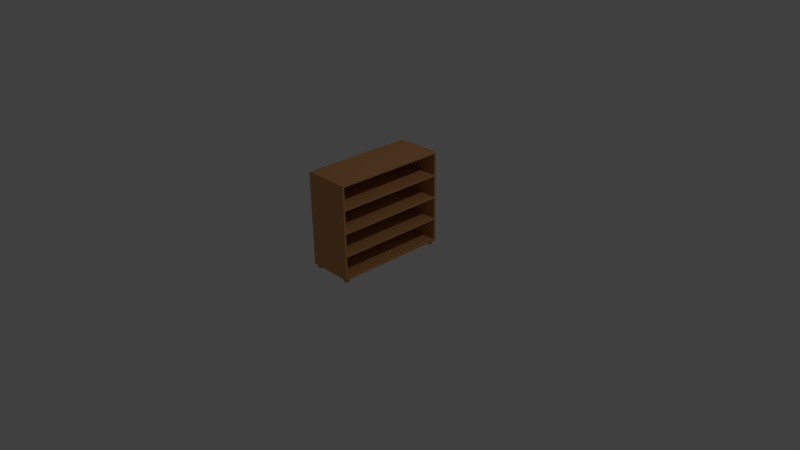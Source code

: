 # Source: shelves.blend  (saved by Blender 2.70.0; exported with 4.5.12 LTS)
import bpy
from mathutils import Matrix  # noqa: F401  (used for matrix-valued properties, if any)

bpy.ops.wm.read_factory_settings(use_empty=True)
scene = bpy.context.scene
scene.name = 'Scene'

# ---- collections
col_collection_1 = bpy.data.collections.new('Collection 1'); scene.collection.children.link(col_collection_1)

# ---- materials (node trees are filled in below, after node groups)
mat_material_001 = bpy.data.materials.new('Material.001')
mat_material_001.alpha_threshold = 0.0
mat_material_001.use_transparent_shadow = False
mat_material_001.diffuse_color = (0.64, 0.3156, 0.1234, 1.0)
mat_material_001.specular_color = (0.1794, 0.08029, 0.02171)
mat_material_001.roughness = 0.5
mat_material_001.line_color = (0.0, 0.0, 0.0, 1.0)

# ---- material node trees

# ---- world
world_world = bpy.data.worlds.new('World'); scene.world = world_world
world_world.color = (0.05088, 0.05088, 0.05088)
world_world.use_sun_shadow = False
world_world.sun_shadow_jitter_overblur = 0.0
world_world.cycles.sampling_method = 'MANUAL'
world_world.cycles.sample_map_resolution = 256

# ---- cameras
cam_camera = bpy.data.cameras.new('Camera')
cam_camera.clip_end = 100.0
cam_camera.lens = 35.0
cam_camera.sensor_width = 32.0
cam_camera.sensor_height = 18.0
cam_camera.ortho_scale = 7.314
cam_camera.dof.focus_distance = 0.0
cam_camera.dof.aperture_fstop = 128.0

# ---- lights
light_lamp = bpy.data.lights.new('Lamp', 'POINT')
light_lamp.transmission_factor = 0.0
light_lamp.cutoff_distance = 30.0
light_lamp.energy = 100.0
light_lamp.shadow_buffer_clip_start = 1.001
light_lamp.shadow_soft_size = 0.1
light_lamp.shadow_maximum_resolution = 0.006
light_lamp.use_absolute_resolution = True
light_lamp.cycles.use_multiple_importance_sampling = False

# ---- meshes
me_id158 = bpy.data.meshes.new('ID158')
me_id158.from_pydata([(-10.63, 29.0, 26.02), (-10.63, -29.0, 14.96), (-10.63, -29.0, 26.02), (-10.63, 29.0, 14.96), (-10.63, 29.0, 14.96), (-10.63, 29.0, 26.02), (-10.63, -29.0, 14.96), (-10.63, -29.0, 26.02), (-10.63, 29.0, 50.02), (-10.63, -29.0, 38.96), (-10.63, -29.0, 50.02), (-10.63, 29.0, 38.96), (-10.63, 29.0, 38.96), (-10.63, 29.0, 50.02), (-10.63, -29.0, 38.96), (-10.63, -29.0, 50.02), (-10.63, 29.0, 38.02), (-10.63, -29.0, 26.96), (-10.63, -29.0, 38.02), (-10.63, 29.0, 26.96), (-10.63, 29.0, 26.96), (-10.63, 29.0, 38.02), (-10.63, -29.0, 26.96), (-10.63, -29.0, 38.02), (-10.63, 29.0, 14.02), (-10.63, -29.0, 2.959), (-10.63, -29.0, 14.02), (-10.63, 29.0, 2.959), (-10.63, 29.0, 2.959), (-10.63, 29.0, 14.02), (-10.63, -29.0, 2.959), (-10.63, -29.0, 14.02), (12.37, -29.0, 1.959), (10.37, -27.0, 1.959), (10.37, -29.0, 1.959), (12.37, -27.0, 1.959), (12.37, -27.0, 1.959), (12.37, -29.0, 1.959), (10.37, -27.0, 1.959), (10.37, -29.0, 1.959), (12.37, -27.0, -0.04052), (10.37, -29.0, -0.04052), (10.37, -27.0, -0.04052), (12.37, -29.0, -0.04052), (12.37, -29.0, 1.959), (10.37, -29.0, -0.04052), (12.37, -29.0, -0.04052), (10.37, -29.0, 1.959), (10.37, -27.0, 1.959), (10.37, -29.0, -0.04052), (10.37, -29.0, 1.959), (10.37, -27.0, -0.04052), (10.37, -27.0, 1.959), (12.37, -27.0, -0.04052), (10.37, -27.0, -0.04052), (12.37, -27.0, 1.959), (12.37, -27.0, -0.04052), (12.37, -29.0, 1.959), (12.37, -29.0, -0.04052), (12.37, -27.0, 1.959), (-7.629, -29.0, 1.959), (-9.629, -27.0, 1.959), (-9.629, -29.0, 1.959), (-7.629, -27.0, 1.959), (-7.629, -27.0, 1.959), (-7.629, -29.0, 1.959), (-9.629, -27.0, 1.959), (-9.629, -29.0, 1.959), (-7.629, -27.0, -0.04052), (-7.629, -29.0, 1.959), (-7.629, -29.0, -0.04052), (-7.629, -27.0, 1.959), (-7.629, -27.0, -0.04052), (-9.629, -29.0, -0.04052), (-9.629, -27.0, -0.04052), (-7.629, -29.0, -0.04052), (-9.629, -27.0, 1.959), (-7.629, -27.0, -0.04052), (-9.629, -27.0, -0.04052), (-7.629, -27.0, 1.959), (-7.629, -29.0, 1.959), (-9.629, -29.0, -0.04052), (-7.629, -29.0, -0.04052), (-9.629, -29.0, 1.959), (-9.629, -27.0, 1.959), (-9.629, -29.0, -0.04052), (-9.629, -29.0, 1.959), (-9.629, -27.0, -0.04052), (-7.629, 27.0, 1.959), (-9.629, 29.0, 1.959), (-9.629, 27.0, 1.959), (-7.629, 29.0, 1.959), (-7.629, 29.0, 1.959), (-7.629, 27.0, 1.959), (-9.629, 29.0, 1.959), (-9.629, 27.0, 1.959), (12.37, 27.0, 1.959), (10.37, 29.0, 1.959), (10.37, 27.0, 1.959), (12.37, 29.0, 1.959), (12.37, 29.0, 1.959), (12.37, 27.0, 1.959), (10.37, 29.0, 1.959), (10.37, 27.0, 1.959), (12.37, 27.0, 1.959), (10.37, 27.0, -0.04052), (12.37, 27.0, -0.04052), (10.37, 27.0, 1.959), (12.37, 29.0, -0.04052), (10.37, 27.0, -0.04052), (10.37, 29.0, -0.04052), (12.37, 27.0, -0.04052), (12.37, 29.0, -0.04052), (12.37, 27.0, 1.959), (12.37, 27.0, -0.04052), (12.37, 29.0, 1.959), (10.37, 29.0, 1.959), (10.37, 27.0, -0.04052), (10.37, 27.0, 1.959), (10.37, 29.0, -0.04052), (10.37, 29.0, 1.959), (12.37, 29.0, -0.04052), (10.37, 29.0, -0.04052), (12.37, 29.0, 1.959), (-7.629, 29.0, -0.04052), (-9.629, 27.0, -0.04052), (-9.629, 29.0, -0.04052), (-7.629, 27.0, -0.04052), (-7.629, 27.0, 1.959), (-9.629, 27.0, -0.04052), (-7.629, 27.0, -0.04052), (-9.629, 27.0, 1.959), (-9.629, 29.0, 1.959), (-9.629, 27.0, -0.04052), (-9.629, 27.0, 1.959), (-9.629, 29.0, -0.04052), (-9.629, 29.0, 1.959), (-7.629, 29.0, -0.04052), (-9.629, 29.0, -0.04052), (-7.629, 29.0, 1.959), (-7.629, 29.0, -0.04052), (-7.629, 27.0, 1.959), (-7.629, 27.0, -0.04052), (-7.629, 29.0, 1.959), (13.37, -29.0, 2.959), (-10.63, 29.0, 2.959), (-10.63, -29.0, 2.959), (13.37, 29.0, 2.959), (13.37, 29.0, 14.02), (-10.63, 29.0, 14.02), (13.37, 29.0, 2.959), (-10.63, 29.0, 2.959), (-10.63, -29.0, 14.02), (13.37, -29.0, 14.02), (-10.63, -29.0, 2.959), (13.37, -29.0, 2.959), (13.37, 29.0, 14.02), (-10.63, -29.0, 14.02), (-10.63, 29.0, 14.02), (13.37, -29.0, 14.02), (13.37, 29.0, 50.02), (-10.63, -29.0, 50.02), (-10.63, 29.0, 50.02), (13.37, -29.0, 50.02), (13.37, 29.0, 50.02), (-10.63, 29.0, 50.02), (13.37, 29.0, 38.96), (-10.63, 29.0, 38.96), (-10.63, -29.0, 50.02), (13.37, -29.0, 50.02), (-10.63, -29.0, 38.96), (13.37, -29.0, 38.96), (13.37, -29.0, 38.96), (-10.63, 29.0, 38.96), (-10.63, -29.0, 38.96), (13.37, 29.0, 38.96), (13.37, -30.0, 1.959), (13.37, -29.0, 2.959), (13.37, -30.0, 50.96), (13.37, 30.0, 1.959), (13.37, 29.0, 2.959), (13.37, 29.0, 14.02), (13.37, 29.0, 14.96), (13.37, 29.0, 26.02), (13.37, 29.0, 26.96), (13.37, 29.0, 38.02), (13.37, 29.0, 38.96), (13.37, 29.0, 50.02), (13.37, -29.0, 50.02), (13.37, 30.0, 50.96), (13.37, -29.0, 14.02), (13.37, -29.0, 14.96), (13.37, -29.0, 26.02), (13.37, -29.0, 26.96), (13.37, -29.0, 38.02), (13.37, -29.0, 38.96), (-10.63, 30.0, 50.96), (13.37, 30.0, 1.959), (-10.63, 30.0, 1.959), (13.37, 30.0, 50.96), (13.37, -30.0, 50.96), (-10.63, 30.0, 50.96), (-10.63, -30.0, 50.96), (13.37, 30.0, 50.96), (13.37, -30.0, 50.96), (-10.63, -30.0, 1.959), (13.37, -30.0, 1.959), (-10.63, -30.0, 50.96), (-10.63, 30.0, 1.959), (-9.629, 29.0, 1.959), (-10.63, -30.0, 1.959), (13.37, 30.0, 1.959), (-7.629, 29.0, 1.959), (-7.629, 27.0, 1.959), (10.37, 29.0, 1.959), (-7.629, -27.0, 1.959), (-7.629, -29.0, 1.959), (12.37, 29.0, 1.959), (12.37, 27.0, 1.959), (12.37, -27.0, 1.959), (12.37, -29.0, 1.959), (-9.629, -29.0, 1.959), (13.37, -30.0, 1.959), (-9.629, 27.0, 1.959), (-9.629, -27.0, 1.959), (10.37, -29.0, 1.959), (10.37, 27.0, 1.959), (10.37, -27.0, 1.959), (-10.63, 29.0, 14.96), (-10.63, -29.0, 14.02), (-10.63, -29.0, 14.96), (-10.63, 29.0, 14.02), (-10.63, 29.0, 26.96), (-10.63, -29.0, 26.02), (-10.63, -29.0, 26.96), (-10.63, 29.0, 26.02), (-10.63, 29.0, 38.96), (-10.63, -29.0, 38.02), (-10.63, -29.0, 38.96), (-10.63, 29.0, 38.02), (-10.63, -30.0, 50.96), (-10.63, -29.0, 50.02), (-10.63, -30.0, 1.959), (-10.63, 30.0, 50.96), (-10.63, 29.0, 50.02), (-10.63, 29.0, 2.959), (-10.63, -29.0, 2.959), (-10.63, 30.0, 1.959), (13.37, 29.0, 38.02), (-10.63, -29.0, 38.02), (-10.63, 29.0, 38.02), (13.37, -29.0, 38.02), (13.37, 29.0, 38.02), (-10.63, 29.0, 26.96), (13.37, 29.0, 26.96), (-10.63, 29.0, 38.02), (-10.63, -29.0, 38.02), (13.37, -29.0, 26.96), (-10.63, -29.0, 26.96), (13.37, -29.0, 38.02), (13.37, -29.0, 26.96), (-10.63, 29.0, 26.96), (-10.63, -29.0, 26.96), (13.37, 29.0, 26.96), (13.37, 29.0, 26.02), (-10.63, -29.0, 26.02), (-10.63, 29.0, 26.02), (13.37, -29.0, 26.02), (-10.63, -29.0, 26.02), (13.37, -29.0, 14.96), (-10.63, -29.0, 14.96), (13.37, -29.0, 26.02), (13.37, 29.0, 26.02), (-10.63, 29.0, 14.96), (13.37, 29.0, 14.96), (-10.63, 29.0, 26.02), (13.37, -29.0, 14.96), (-10.63, 29.0, 14.96), (-10.63, -29.0, 14.96), (13.37, 29.0, 14.96)], [], [(0, 1, 2), (1, 0, 3), (4, 5, 6), (7, 6, 5), (8, 9, 10), (9, 8, 11), (12, 13, 14), (15, 14, 13), (16, 17, 18), (17, 16, 19), (20, 21, 22), (23, 22, 21), (24, 25, 26), (25, 24, 27), (28, 29, 30), (31, 30, 29), (32, 33, 34), (33, 32, 35), (36, 37, 38), (39, 38, 37), (40, 41, 42), (41, 40, 43), (44, 45, 46), (45, 44, 47), (48, 49, 50), (49, 48, 51), (52, 53, 54), (53, 52, 55), (56, 57, 58), (57, 56, 59), (60, 61, 62), (61, 60, 63), (64, 65, 66), (67, 66, 65), (68, 69, 70), (69, 68, 71), (72, 73, 74), (73, 72, 75), (76, 77, 78), (77, 76, 79), (80, 81, 82), (81, 80, 83), (84, 85, 86), (85, 84, 87), (88, 89, 90), (89, 88, 91), (92, 93, 94), (95, 94, 93), (96, 97, 98), (97, 96, 99), (100, 101, 102), (103, 102, 101), (104, 105, 106), (105, 104, 107), (108, 109, 110), (109, 108, 111), (112, 113, 114), (113, 112, 115), (116, 117, 118), (117, 116, 119), (120, 121, 122), (121, 120, 123), (124, 125, 126), (125, 124, 127), (128, 129, 130), (129, 128, 131), (132, 133, 134), (133, 132, 135), (136, 137, 138), (137, 136, 139), (140, 141, 142), (141, 140, 143), (144, 145, 146), (145, 144, 147), (148, 149, 150), (151, 150, 149), (152, 153, 154), (155, 154, 153), (156, 157, 158), (157, 156, 159), (160, 161, 162), (161, 160, 163), (164, 165, 166), (167, 166, 165), (168, 169, 170), (171, 170, 169), (172, 173, 174), (173, 172, 175), (176, 177, 178), (177, 176, 179), (177, 179, 180), (180, 179, 181), (181, 179, 182), (182, 179, 183), (183, 179, 184), (184, 179, 185), (185, 179, 186), (186, 179, 187), (178, 188, 189), (188, 178, 177), (188, 177, 190), (188, 190, 191), (188, 191, 192), (188, 192, 193), (188, 193, 194), (188, 194, 195), (189, 188, 187), (189, 187, 179), (185, 195, 194), (195, 185, 186), (183, 193, 192), (193, 183, 184), (181, 191, 190), (191, 181, 182), (196, 197, 198), (197, 196, 199), (200, 201, 202), (201, 200, 203), (204, 205, 206), (205, 204, 207), (208, 209, 210), (209, 208, 211), (209, 211, 212), (212, 211, 213), (213, 211, 214), (213, 214, 215), (215, 214, 216), (214, 211, 217), (217, 211, 218), (218, 211, 219), (219, 211, 220), (210, 221, 222), (221, 210, 209), (221, 209, 223), (221, 223, 224), (222, 221, 216), (222, 216, 225), (225, 216, 214), (225, 214, 226), (225, 226, 227), (222, 225, 220), (222, 220, 211), (218, 227, 226), (227, 218, 219), (213, 224, 223), (224, 213, 215), (228, 229, 230), (229, 228, 231), (232, 233, 234), (233, 232, 235), (236, 237, 238), (237, 236, 239), (240, 241, 242), (241, 240, 243), (241, 243, 244), (244, 243, 236), (236, 243, 239), (239, 243, 232), (232, 243, 235), (235, 243, 228), (228, 243, 231), (231, 243, 245), (242, 246, 247), (246, 242, 241), (246, 241, 238), (246, 238, 237), (246, 237, 234), (246, 234, 233), (246, 233, 230), (246, 230, 229), (247, 246, 245), (247, 245, 243), (248, 249, 250), (249, 248, 251), (252, 253, 254), (253, 252, 255), (256, 257, 258), (257, 256, 259), (260, 261, 262), (261, 260, 263), (264, 265, 266), (265, 264, 267), (268, 269, 270), (269, 268, 271), (272, 273, 274), (273, 272, 275), (276, 277, 278), (277, 276, 279)])
me_id158.materials.append(mat_material_001)
me_id158.use_remesh_preserve_volume = False
me_id158.use_remesh_preserve_attributes = False
me_id158.use_mirror_vertex_groups = False
me_id158.update()

# ---- objects
ob_sketchup_001 = bpy.data.objects.new('SketchUp_001', me_id158)
ob_lamp = bpy.data.objects.new('Lamp', light_lamp)
ob_camera = bpy.data.objects.new('Camera', cam_camera)

# ---- transforms, parenting, visibility, modifiers, constraints
ob_sketchup_001.location = (0.002295, 0.01786, -0.005419)
ob_sketchup_001.scale = (0.0254, 0.0254, 0.0254)
ob_sketchup_001.lineart.crease_threshold = 0.0
ob_lamp.location = (4.076, 1.005, 5.904)
ob_lamp.rotation_euler = (0.6503, 0.05522, 1.866)
ob_lamp.lock_rotations_4d = False
ob_lamp.empty_display_type = 'ARROWS'
ob_lamp.color = (0.0, 0.0, 0.0, 0.0)
ob_lamp.lineart.crease_threshold = 0.0
ob_camera.location = (7.481, -6.508, 5.344)
ob_camera.rotation_euler = (1.109, 0.01082, 0.8149)
ob_camera.lock_rotations_4d = False
ob_camera.empty_display_type = 'ARROWS'
ob_camera.color = (0.0, 0.0, 0.0, 0.0)
ob_camera.display_type = 'WIRE'
ob_camera.lineart.crease_threshold = 0.0

# ---- collection membership
col_collection_1.objects.link(ob_sketchup_001)
col_collection_1.objects.link(ob_lamp)
col_collection_1.objects.link(ob_camera)

# ---- scene / render settings (as saved in the file)
scene.camera = ob_camera
scene.frame_start = 1; scene.frame_end = 250; scene.frame_set(1)
scene.render.engine = 'BLENDER_EEVEE_NEXT'
scene.render.resolution_percentage = 50
scene.render.dither_intensity = 0.0
scene.cycles.use_denoising = False
scene.cycles.samples = 10
scene.cycles.sampling_pattern = 'TABULATED_SOBOL'
scene.cycles.light_sampling_threshold = 0.0
scene.cycles.use_adaptive_sampling = False
scene.cycles.use_light_tree = False
scene.cycles.blur_glossy = 0.0
scene.cycles.volume_bounces = 1
scene.cycles.pixel_filter_type = 'GAUSSIAN'
scene.cycles.sample_clamp_indirect = 0.0
scene.view_settings.view_transform = 'Standard'
bpy.context.view_layer.update()
